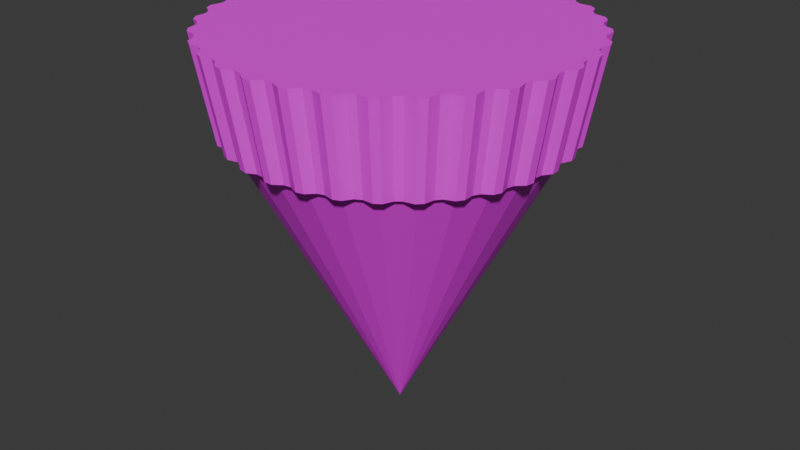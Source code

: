 # Source: level.blend  (saved by Blender 4.0.36; exported with 4.5.12 LTS)
import bpy
from mathutils import Matrix  # noqa: F401  (used for matrix-valued properties, if any)

bpy.ops.wm.read_factory_settings(use_empty=True)
scene = bpy.context.scene
scene.name = 'Scene'

# ---- collections
col_collection = bpy.data.collections.new('Collection'); scene.collection.children.link(col_collection)
col_collection_1 = bpy.data.collections.new('Collection')  # instanced only; not linked into the scene
col_collection_2 = bpy.data.collections.new('Collection')  # instanced only; not linked into the scene
col_collection_3 = bpy.data.collections.new('Collection')  # instanced only; not linked into the scene
col_flatbridge = bpy.data.collections.new('FlatBridge')  # instanced only; not linked into the scene
col_infinitybridge = bpy.data.collections.new('InfinityBridge')  # instanced only; not linked into the scene

# ---- images (referenced by path relative to the original .blend; pixels are not part of the script)
import os
ASSET_DIR = os.environ.get("B2B_ASSET_DIR", "")  # directory of the original .blend (textures are referenced by path, not embedded)
HERE = os.path.dirname(os.path.abspath(__file__))  # packed textures are extracted next to this script under _unpacked/

def load_image(name, relpath, width, height, colorspace="sRGB"):
    """Load a texture the original file referenced (path relative to the .blend, or extracted next to this script)."""
    p = next((c for c in (os.path.join(HERE, relpath), os.path.join(ASSET_DIR, relpath)) if relpath and os.path.exists(c)), "")
    if p:
        img = bpy.data.images.load(p, check_existing=True)
        img.name = name
    else:  # same state as the original file: an image datablock whose file is absent (Cycles renders it pink)
        img = bpy.data.images.new(name, width, height)
        img.source = "FILE"
        img.filepath = "//" + (relpath or name)
    img.colorspace_settings.name = colorspace
    return img
img_cogthing = load_image('cogthing', 'cogthing.png', 1024, 1024, 'sRGB')

# ---- materials (node trees are filled in below, after node groups)
mat_material = bpy.data.materials.new('Material')
mat_material.use_transparent_shadow = False

# ---- material node trees
mat_material.use_nodes = True; mat_material.node_tree.nodes.clear()
_N = mat_material.node_tree.nodes; _L = mat_material.node_tree.links
n0 = _N.new('ShaderNodeBsdfPrincipled'); n0.name = 'Principled BSDF'; n0.location = (10, 300)
n0.inputs[3].default_value = 1.45
n1 = _N.new('ShaderNodeOutputMaterial'); n1.name = 'Material Output'; n1.location = (300, 300)
n2 = _N.new('ShaderNodeTexImage'); n2.name = 'Image Texture'; n2.location = (-280, 260)
n2.image = img_cogthing
_L.new(n0.outputs[0], n1.inputs[0])
_L.new(n2.outputs[0], n0.inputs[0])
n1.is_active_output = True

# ---- world
world_world = bpy.data.worlds.new('World'); scene.world = world_world
world_world.use_nodes = True; world_world.node_tree.nodes.clear()
_N = world_world.node_tree.nodes; _L = world_world.node_tree.links
n0 = _N.new('ShaderNodeOutputWorld'); n0.name = 'World Output'; n0.location = (300, 300)
n1 = _N.new('ShaderNodeBackground'); n1.name = 'Background'; n1.location = (10, 300)
n1.inputs[0].default_value = (0.05088, 0.05088, 0.05088, 1.0)
_L.new(n1.outputs[0], n0.inputs[0])
n0.is_active_output = True
world_world.color = (0.05088, 0.05088, 0.05088)
world_world.use_sun_shadow = False
world_world.sun_shadow_jitter_overblur = 0.0

# ---- meshes
me_cone = bpy.data.meshes.new('Cone')
me_cone.from_pydata([(-8.5e-08, 1.0, -0.9028), (0.1951, 0.9808, -0.9028), (0.3827, 0.9239, -0.9028), (0.5556, 0.8315, -0.9028), (0.7071, 0.7071, -0.9028), (0.8315, 0.5556, -0.9028), (0.9239, 0.3827, -0.9028), (0.9808, 0.1951, -0.9028), (1.0, 0.0, -0.9028), (0.9808, -0.1951, -0.9028), (0.9239, -0.3827, -0.9028), (0.8315, -0.5556, -0.9028), (0.7071, -0.7071, -0.9028), (0.5556, -0.8315, -0.9028), (0.3827, -0.9239, -0.9028), (0.1951, -0.9808, -0.9028), (-8.5e-08, -1.0, -0.9028), (-0.1951, -0.9808, -0.9028), (-0.3827, -0.9239, -0.9028), (-0.5556, -0.8315, -0.9028), (-0.7071, -0.7071, -0.9028), (-0.8315, -0.5556, -0.9028), (-0.9239, -0.3827, -0.9028), (-0.9808, -0.1951, -0.9028), (-1.0, 0.0, -0.9028), (-0.9808, 0.1951, -0.9028), (-0.9239, 0.3827, -0.9028), (-0.8315, 0.5556, -0.9028), (-0.7071, 0.7071, -0.9028), (-0.5556, 0.8315, -0.9028), (-0.3827, 0.9239, -0.9028), (-0.1951, 0.9808, -0.9028), (0.0, 0.0, 1.0), (0.07815, 1.02, -0.9028), (-0.07815, 1.02, -0.9028), (-8.5e-08, 1.055, -0.9028), (0.02471, 1.057, -0.9028), (-0.02471, 1.057, -0.9028), (0.2756, 0.985, -0.9028), (0.1223, 1.015, -0.9028), (0.2057, 1.034, -0.9028), (0.2304, 1.032, -0.9028), (0.182, 1.042, -0.9028), (0.4625, 0.9123, -0.9028), (0.3181, 0.9721, -0.9028), (0.4036, 0.9743, -0.9028), (0.4273, 0.9671, -0.9028), (0.3817, 0.986, -0.9028), (0.6316, 0.8045, -0.9028), (0.5016, 0.8914, -0.9028), (0.5859, 0.8768, -0.9028), (0.6078, 0.8651, -0.9028), (0.5667, 0.8926, -0.9028), (0.7764, 0.6659, -0.9028), (0.6659, 0.7764, -0.9028), (0.7457, 0.7457, -0.9028), (0.7649, 0.7299, -0.9028), (0.7299, 0.7649, -0.9028), (0.8914, 0.5016, -0.9028), (0.8045, 0.6316, -0.9028), (0.8768, 0.5859, -0.9028), (0.8926, 0.5667, -0.9028), (0.8651, 0.6078, -0.9028), (0.9721, 0.3181, -0.9028), (0.9123, 0.4625, -0.9028), (0.9743, 0.4036, -0.9028), (0.986, 0.3817, -0.9028), (0.9671, 0.4273, -0.9028), (1.015, 0.1223, -0.9028), (0.985, 0.2756, -0.9028), (1.034, 0.2057, -0.9028), (1.042, 0.182, -0.9028), (1.032, 0.2304, -0.9028), (1.02, -0.07815, -0.9028), (1.02, 0.07815, -0.9028), (1.055, 0.0, -0.9028), (1.057, -0.02471, -0.9028), (1.057, 0.02471, -0.9028), (0.985, -0.2756, -0.9028), (1.015, -0.1223, -0.9028), (1.034, -0.2057, -0.9028), (1.032, -0.2304, -0.9028), (1.042, -0.182, -0.9028), (0.9123, -0.4625, -0.9028), (0.9721, -0.3181, -0.9028), (0.9743, -0.4036, -0.9028), (0.9671, -0.4273, -0.9028), (0.986, -0.3817, -0.9028), (0.8045, -0.6316, -0.9028), (0.8914, -0.5016, -0.9028), (0.8768, -0.5859, -0.9028), (0.8651, -0.6078, -0.9028), (0.8926, -0.5667, -0.9028), (0.6659, -0.7764, -0.9028), (0.7764, -0.6659, -0.9028), (0.7457, -0.7457, -0.9028), (0.7299, -0.7649, -0.9028), (0.7649, -0.7299, -0.9028), (0.5016, -0.8914, -0.9028), (0.6316, -0.8045, -0.9028), (0.5859, -0.8768, -0.9028), (0.5667, -0.8926, -0.9028), (0.6078, -0.8651, -0.9028), (0.3181, -0.9721, -0.9028), (0.4625, -0.9123, -0.9028), (0.4036, -0.9743, -0.9028), (0.3817, -0.986, -0.9028), (0.4273, -0.9671, -0.9028), (0.1223, -1.015, -0.9028), (0.2756, -0.985, -0.9028), (0.2057, -1.034, -0.9028), (0.182, -1.042, -0.9028), (0.2304, -1.032, -0.9028), (-0.07815, -1.02, -0.9028), (0.07815, -1.02, -0.9028), (-8.5e-08, -1.055, -0.9028), (-0.02471, -1.057, -0.9028), (0.02471, -1.057, -0.9028), (-0.2756, -0.985, -0.9028), (-0.1223, -1.015, -0.9028), (-0.2057, -1.034, -0.9028), (-0.2304, -1.032, -0.9028), (-0.182, -1.042, -0.9028), (-0.4625, -0.9123, -0.9028), (-0.3181, -0.9721, -0.9028), (-0.4036, -0.9743, -0.9028), (-0.4273, -0.9671, -0.9028), (-0.3817, -0.986, -0.9028), (-0.6316, -0.8045, -0.9028), (-0.5016, -0.8914, -0.9028), (-0.5859, -0.8768, -0.9028), (-0.6078, -0.8651, -0.9028), (-0.5667, -0.8926, -0.9028), (-0.7764, -0.6659, -0.9028), (-0.6659, -0.7764, -0.9028), (-0.7457, -0.7457, -0.9028), (-0.7649, -0.7299, -0.9028), (-0.7299, -0.7649, -0.9028), (-0.8914, -0.5016, -0.9028), (-0.8045, -0.6316, -0.9028), (-0.8768, -0.5859, -0.9028), (-0.8926, -0.5667, -0.9028), (-0.8651, -0.6078, -0.9028), (-0.9721, -0.3181, -0.9028), (-0.9123, -0.4625, -0.9028), (-0.9743, -0.4036, -0.9028), (-0.986, -0.3817, -0.9028), (-0.9671, -0.4273, -0.9028), (-1.015, -0.1223, -0.9028), (-0.985, -0.2756, -0.9028), (-1.034, -0.2057, -0.9028), (-1.042, -0.182, -0.9028), (-1.032, -0.2304, -0.9028), (-1.02, 0.07815, -0.9028), (-1.02, -0.07815, -0.9028), (-1.055, 0.0, -0.9028), (-1.057, 0.02471, -0.9028), (-1.057, -0.02471, -0.9028), (-0.985, 0.2756, -0.9028), (-1.015, 0.1223, -0.9028), (-1.034, 0.2057, -0.9028), (-1.032, 0.2304, -0.9028), (-1.042, 0.182, -0.9028), (-0.9123, 0.4625, -0.9028), (-0.9721, 0.3181, -0.9028), (-0.9743, 0.4036, -0.9028), (-0.9671, 0.4273, -0.9028), (-0.986, 0.3817, -0.9028), (-0.8045, 0.6316, -0.9028), (-0.8914, 0.5016, -0.9028), (-0.8768, 0.5859, -0.9028), (-0.8651, 0.6078, -0.9028), (-0.8926, 0.5667, -0.9028), (-0.6659, 0.7764, -0.9028), (-0.7764, 0.6659, -0.9028), (-0.7457, 0.7457, -0.9028), (-0.7299, 0.7649, -0.9028), (-0.7649, 0.7299, -0.9028), (-0.5016, 0.8914, -0.9028), (-0.6316, 0.8045, -0.9028), (-0.5859, 0.8768, -0.9028), (-0.5667, 0.8926, -0.9028), (-0.6078, 0.8651, -0.9028), (-0.3181, 0.9721, -0.9028), (-0.4625, 0.9123, -0.9028), (-0.4036, 0.9743, -0.9028), (-0.3817, 0.986, -0.9028), (-0.4273, 0.9671, -0.9028), (-0.1223, 1.015, -0.9028), (-0.2756, 0.985, -0.9028), (-0.2057, 1.034, -0.9028), (-0.182, 1.042, -0.9028), (-0.2304, 1.032, -0.9028), (-0.08597, 1.122, -1.497), (0.08597, 1.122, -1.497), (-0.02718, 1.163, -1.497), (0.02718, 1.163, -1.497), (0.1345, 1.117, -1.497), (0.3032, 1.083, -1.497), (0.2002, 1.146, -1.497), (0.2535, 1.135, -1.497), (0.3499, 1.069, -1.497), (0.5087, 1.004, -1.497), (0.4198, 1.085, -1.497), (0.4701, 1.064, -1.497), (0.5518, 0.9805, -1.497), (0.6947, 0.885, -1.497), (0.6234, 0.9818, -1.497), (0.6686, 0.9516, -1.497), (0.7325, 0.854, -1.497), (0.854, 0.7325, -1.497), (0.8029, 0.8414, -1.497), (0.8414, 0.8029, -1.497), (0.885, 0.6947, -1.497), (0.9805, 0.5518, -1.497), (0.9516, 0.6686, -1.497), (0.9818, 0.6234, -1.497), (1.004, 0.5087, -1.497), (1.069, 0.3499, -1.497), (1.064, 0.4701, -1.497), (1.085, 0.4198, -1.497), (1.083, 0.3032, -1.497), (1.117, 0.1345, -1.497), (1.135, 0.2535, -1.497), (1.146, 0.2002, -1.497), (1.122, 0.08597, -1.497), (1.122, -0.08597, -1.497), (1.163, 0.02718, -1.497), (1.163, -0.02718, -1.497), (1.117, -0.1345, -1.497), (1.083, -0.3032, -1.497), (1.146, -0.2002, -1.497), (1.135, -0.2535, -1.497), (1.069, -0.3499, -1.497), (1.004, -0.5087, -1.497), (1.085, -0.4198, -1.497), (1.064, -0.4701, -1.497), (0.9805, -0.5518, -1.497), (0.885, -0.6947, -1.497), (0.9818, -0.6234, -1.497), (0.9516, -0.6686, -1.497), (0.854, -0.7325, -1.497), (0.7325, -0.854, -1.497), (0.8414, -0.8029, -1.497), (0.8029, -0.8414, -1.497), (0.6947, -0.885, -1.497), (0.5518, -0.9805, -1.497), (0.6686, -0.9516, -1.497), (0.6234, -0.9818, -1.497), (0.5087, -1.004, -1.497), (0.3499, -1.069, -1.497), (0.4701, -1.064, -1.497), (0.4198, -1.085, -1.497), (0.3032, -1.083, -1.497), (0.1345, -1.117, -1.497), (0.2535, -1.135, -1.497), (0.2002, -1.146, -1.497), (0.08597, -1.122, -1.497), (-0.08597, -1.122, -1.497), (0.02718, -1.163, -1.497), (-0.02718, -1.163, -1.497), (-0.1345, -1.117, -1.497), (-0.3032, -1.083, -1.497), (-0.2002, -1.146, -1.497), (-0.2535, -1.135, -1.497), (-0.3499, -1.069, -1.497), (-0.5087, -1.004, -1.497), (-0.4198, -1.085, -1.497), (-0.4701, -1.064, -1.497), (-0.5518, -0.9805, -1.497), (-0.6947, -0.885, -1.497), (-0.6234, -0.9818, -1.497), (-0.6686, -0.9516, -1.497), (-0.7325, -0.854, -1.497), (-0.854, -0.7325, -1.497), (-0.8029, -0.8414, -1.497), (-0.8414, -0.8029, -1.497), (-0.885, -0.6947, -1.497), (-0.9805, -0.5518, -1.497), (-0.9516, -0.6686, -1.497), (-0.9818, -0.6234, -1.497), (-1.004, -0.5087, -1.497), (-1.069, -0.3499, -1.497), (-1.064, -0.4701, -1.497), (-1.085, -0.4198, -1.497), (-1.083, -0.3032, -1.497), (-1.117, -0.1345, -1.497), (-1.135, -0.2535, -1.497), (-1.146, -0.2002, -1.497), (-1.122, -0.08597, -1.497), (-1.122, 0.08597, -1.497), (-1.163, -0.02718, -1.497), (-1.163, 0.02718, -1.497), (-1.117, 0.1345, -1.497), (-1.083, 0.3032, -1.497), (-1.146, 0.2002, -1.497), (-1.135, 0.2535, -1.497), (-1.069, 0.3499, -1.497), (-1.004, 0.5087, -1.497), (-1.085, 0.4198, -1.497), (-1.064, 0.4701, -1.497), (-0.9805, 0.5518, -1.497), (-0.885, 0.6947, -1.497), (-0.9818, 0.6234, -1.497), (-0.9516, 0.6686, -1.497), (-0.854, 0.7325, -1.497), (-0.7325, 0.854, -1.497), (-0.8414, 0.8029, -1.497), (-0.8029, 0.8414, -1.497), (-0.6947, 0.885, -1.497), (-0.5518, 0.9805, -1.497), (-0.6686, 0.9516, -1.497), (-0.6234, 0.9818, -1.497), (-0.5087, 1.004, -1.497), (-0.3499, 1.069, -1.497), (-0.4701, 1.064, -1.497), (-0.4198, 1.085, -1.497), (-0.3032, 1.083, -1.497), (-0.1345, 1.117, -1.497), (-0.2535, 1.135, -1.497), (-0.2002, 1.146, -1.497)], [], [(0, 32, 1), (1, 32, 2), (2, 32, 3), (3, 32, 4), (4, 32, 5), (5, 32, 6), (6, 32, 7), (7, 32, 8), (8, 32, 9), (9, 32, 10), (10, 32, 11), (11, 32, 12), (12, 32, 13), (13, 32, 14), (14, 32, 15), (15, 32, 16), (16, 32, 17), (17, 32, 18), (18, 32, 19), (19, 32, 20), (20, 32, 21), (21, 32, 22), (22, 32, 23), (23, 32, 24), (24, 32, 25), (25, 32, 26), (26, 32, 27), (27, 32, 28), (28, 32, 29), (29, 32, 30), (30, 32, 31), (31, 32, 0), (63, 69, 221, 218), (128, 134, 273, 270), (58, 64, 217, 214), (123, 129, 269, 266), (188, 34, 193, 318), (53, 59, 213, 210), (118, 124, 265, 262), (183, 189, 317, 314), (48, 54, 209, 206), (113, 119, 261, 258), (178, 184, 313, 310), (43, 49, 205, 202), (108, 114, 257, 254), (173, 179, 309, 306), (38, 44, 201, 198), (103, 109, 253, 250), (168, 174, 305, 302), (28, 29, 180, 179, 173, 175), (8, 9, 80, 79, 73, 75), (15, 16, 115, 114, 108, 110), (22, 23, 150, 149, 143, 145), (2, 3, 50, 49, 43, 45), (29, 30, 185, 184, 178, 180), (9, 10, 85, 84, 78, 80), (16, 17, 120, 119, 113, 115), (23, 24, 155, 154, 148, 150), (3, 4, 55, 54, 48, 50), (30, 31, 190, 189, 183, 185), (10, 11, 90, 89, 83, 85), (17, 18, 125, 124, 118, 120), (24, 25, 160, 159, 153, 155), (4, 5, 60, 59, 53, 55), (193, 195, 196, 194, 197, 199, 200, 198, 201, 203, 204, 202, 205, 207, 208, 206, 209, 211, 212, 210, 213, 215, 216, 214, 217, 219, 220, 218, 221, 223, 224, 222, 225, 227, 228, 226, 229, 231, 232, 230, 233, 235, 236, 234, 237, 239, 240, 238, 241, 243, 244, 242, 245, 247, 248, 246, 249, 251, 252, 250, 253, 255, 256, 254, 257, 259, 260, 258, 261, 263, 264, 262, 265, 267, 268, 266, 269, 271, 272, 270, 273, 275, 276, 274, 277, 279, 280, 278, 281, 283, 284, 282, 285, 287, 288, 286, 289, 291, 292, 290, 293, 295, 296, 294, 297, 299, 300, 298, 301, 303, 304, 302, 305, 307, 308, 306, 309, 311, 312, 310, 313, 315, 316, 314, 317, 319, 320, 318), (11, 12, 95, 94, 88, 90), (18, 19, 130, 129, 123, 125), (25, 26, 165, 164, 158, 160), (5, 6, 65, 64, 58, 60), (1, 2, 45, 44, 38, 40), (12, 13, 100, 99, 93, 95), (19, 20, 135, 134, 128, 130), (26, 27, 170, 169, 163, 165), (6, 7, 70, 69, 63, 65), (13, 14, 105, 104, 98, 100), (20, 21, 140, 139, 133, 135), (27, 28, 175, 174, 168, 170), (7, 8, 75, 74, 68, 70), (31, 0, 35, 34, 188, 190), (14, 15, 110, 109, 103, 105), (21, 22, 145, 144, 138, 140), (133, 139, 277, 274), (68, 74, 225, 222), (138, 144, 281, 278), (73, 79, 229, 226), (143, 149, 285, 282), (78, 84, 233, 230), (148, 154, 289, 286), (83, 89, 237, 234), (153, 159, 293, 290), (88, 94, 241, 238), (158, 164, 297, 294), (93, 99, 245, 242), (33, 39, 197, 194), (163, 169, 301, 298), (98, 104, 249, 246), (33, 36, 35), (36, 37, 35), (37, 34, 35), (38, 41, 40), (41, 42, 40), (42, 39, 40), (43, 46, 45), (46, 47, 45), (47, 44, 45), (48, 51, 50), (51, 52, 50), (52, 49, 50), (53, 56, 55), (56, 57, 55), (57, 54, 55), (58, 61, 60), (61, 62, 60), (62, 59, 60), (63, 66, 65), (66, 67, 65), (67, 64, 65), (68, 71, 70), (71, 72, 70), (72, 69, 70), (73, 76, 75), (76, 77, 75), (77, 74, 75), (78, 81, 80), (81, 82, 80), (82, 79, 80), (83, 86, 85), (86, 87, 85), (87, 84, 85), (88, 91, 90), (91, 92, 90), (92, 89, 90), (93, 96, 95), (96, 97, 95), (97, 94, 95), (98, 101, 100), (101, 102, 100), (102, 99, 100), (103, 106, 105), (106, 107, 105), (107, 104, 105), (108, 111, 110), (111, 112, 110), (112, 109, 110), (113, 116, 115), (116, 117, 115), (117, 114, 115), (118, 121, 120), (121, 122, 120), (122, 119, 120), (123, 126, 125), (126, 127, 125), (127, 124, 125), (128, 131, 130), (131, 132, 130), (132, 129, 130), (133, 136, 135), (136, 137, 135), (137, 134, 135), (138, 141, 140), (141, 142, 140), (142, 139, 140), (143, 146, 145), (146, 147, 145), (147, 144, 145), (148, 151, 150), (151, 152, 150), (152, 149, 150), (153, 156, 155), (156, 157, 155), (157, 154, 155), (158, 161, 160), (161, 162, 160), (162, 159, 160), (163, 166, 165), (166, 167, 165), (167, 164, 165), (168, 171, 170), (171, 172, 170), (172, 169, 170), (173, 176, 175), (176, 177, 175), (177, 174, 175), (178, 181, 180), (181, 182, 180), (182, 179, 180), (183, 186, 185), (186, 187, 185), (187, 184, 185), (188, 191, 190), (191, 192, 190), (192, 189, 190), (173, 306, 308, 176), (176, 308, 307, 177), (177, 307, 305, 174), (301, 169, 172, 303), (303, 172, 171, 304), (304, 171, 168, 302), (73, 226, 228, 76), (76, 228, 227, 77), (77, 227, 225, 74), (221, 69, 72, 223), (223, 72, 71, 224), (224, 71, 68, 222), (108, 254, 256, 111), (111, 256, 255, 112), (112, 255, 253, 109), (249, 104, 107, 251), (251, 107, 106, 252), (252, 106, 103, 250), (143, 282, 284, 146), (146, 284, 283, 147), (147, 283, 281, 144), (277, 139, 142, 279), (279, 142, 141, 280), (280, 141, 138, 278), (43, 202, 204, 46), (46, 204, 203, 47), (47, 203, 201, 44), (197, 39, 42, 199), (199, 42, 41, 200), (200, 41, 38, 198), (178, 310, 312, 181), (181, 312, 311, 182), (182, 311, 309, 179), (78, 230, 232, 81), (81, 232, 231, 82), (82, 231, 229, 79), (113, 258, 260, 116), (116, 260, 259, 117), (117, 259, 257, 114), (148, 286, 288, 151), (151, 288, 287, 152), (152, 287, 285, 149), (48, 206, 208, 51), (51, 208, 207, 52), (52, 207, 205, 49), (183, 314, 316, 186), (186, 316, 315, 187), (187, 315, 313, 184), (83, 234, 236, 86), (86, 236, 235, 87), (87, 235, 233, 84), (118, 262, 264, 121), (121, 264, 263, 122), (122, 263, 261, 119), (153, 290, 292, 156), (156, 292, 291, 157), (157, 291, 289, 154), (53, 210, 212, 56), (56, 212, 211, 57), (57, 211, 209, 54), (188, 318, 320, 191), (191, 320, 319, 192), (192, 319, 317, 189), (88, 238, 240, 91), (91, 240, 239, 92), (92, 239, 237, 89), (123, 266, 268, 126), (126, 268, 267, 127), (127, 267, 265, 124), (158, 294, 296, 161), (161, 296, 295, 162), (162, 295, 293, 159), (58, 214, 216, 61), (61, 216, 215, 62), (62, 215, 213, 59), (33, 194, 196, 36), (36, 196, 195, 37), (37, 195, 193, 34), (93, 242, 244, 96), (96, 244, 243, 97), (97, 243, 241, 94), (128, 270, 272, 131), (131, 272, 271, 132), (132, 271, 269, 129), (163, 298, 300, 166), (166, 300, 299, 167), (167, 299, 297, 164), (63, 218, 220, 66), (66, 220, 219, 67), (67, 219, 217, 64), (98, 246, 248, 101), (101, 248, 247, 102), (102, 247, 245, 99), (133, 274, 276, 136), (136, 276, 275, 137), (137, 275, 273, 134), (0, 1, 40, 39, 33, 35)])
_uv = me_cone.uv_layers.new(name='UVMap')
_uv.uv.foreach_set('vector', [0.2722, 0.6719, 0.0001549, 0.3911, 0.2967, 0.6459, 0.2967, 0.6459, 0.0001549, 0.3911, 0.3187, 0.6179, 0.3187, 0.6179, 0.0001549, 0.3911, 0.338, 0.5879, 0.338, 0.5879, 0.0001549, 0.3911, 0.3545, 0.5563, 0.3545, 0.5563, 0.0001549, 0.3911, 0.3681, 0.5233, 0.3681, 0.5233, 0.0001549, 0.3911, 0.3786, 0.4893, 0.3786, 0.4893, 0.0001549, 0.3911, 0.386, 0.4544, 0.386, 0.4544, 0.0001549, 0.3911, 0.3901, 0.419, 0.3901, 0.419, 0.0001549, 0.3911, 0.391, 0.3833, 0.391, 0.3833, 0.0001549, 0.3911, 0.3887, 0.3478, 0.3887, 0.3478, 0.0001549, 0.3911, 0.3831, 0.3125, 0.3831, 0.3125, 0.0001549, 0.3911, 0.3744, 0.278, 0.3744, 0.278, 0.0001549, 0.3911, 0.3625, 0.2444, 0.3625, 0.2444, 0.0001549, 0.3911, 0.3477, 0.212, 0.3477, 0.212, 0.0001549, 0.3911, 0.3299, 0.181, 0.3299, 0.181, 0.0001549, 0.3911, 0.3094, 0.1519, 0.3094, 0.1519, 0.0001549, 0.3911, 0.2863, 0.1247, 0.2863, 0.1247, 0.0001549, 0.3911, 0.2608, 0.09974, 0.2608, 0.09974, 0.0001549, 0.3911, 0.2332, 0.0772, 0.2332, 0.0772, 0.0001549, 0.3911, 0.2036, 0.05728, 0.2036, 0.05728, 0.0001549, 0.3911, 0.1724, 0.04013, 0.1724, 0.04013, 0.0001549, 0.3911, 0.1397, 0.0259, 0.1397, 0.0259, 0.0001549, 0.3911, 0.1058, 0.01471, 0.1058, 0.01471, 0.0001549, 0.3911, 0.07109, 0.006645, 0.07109, 0.006645, 0.0001549, 0.3911, 0.03577, 0.001781, 0.03577, 0.001781, 0.0001549, 0.3911, 0.0001549, 0.0001549, 0.08635, 0.7725, 0.0001549, 0.3911, 0.1207, 0.763, 0.1207, 0.763, 0.0001549, 0.3911, 0.1541, 0.7505, 0.1541, 0.7505, 0.0001549, 0.3911, 0.1862, 0.735, 0.1862, 0.735, 0.0001549, 0.3911, 0.2168, 0.7166, 0.2168, 0.7166, 0.0001549, 0.3911, 0.2455, 0.6955, 0.2455, 0.6955, 0.0001549, 0.3911, 0.2722, 0.6719, 0.1447, 0.7997, 0.3132, 0.7997, 0.3132, 0.9682, 0.1447, 0.9682, 0.1447, 0.7997, 0.3132, 0.7997, 0.3132, 0.9682, 0.1447, 0.9682, 0.1447, 0.7997, 0.3132, 0.7997, 0.3132, 0.9682, 0.1447, 0.9682, 0.1447, 0.7997, 0.3132, 0.7997, 0.3132, 0.9682, 0.1447, 0.9682, 0.1447, 0.7997, 0.3132, 0.7997, 0.3132, 0.9682, 0.1447, 0.9682, 0.1447, 0.7997, 0.3132, 0.7997, 0.3132, 0.9682, 0.1447, 0.9682, 0.1447, 0.7997, 0.3132, 0.7997, 0.3132, 0.9682, 0.1447, 0.9682, 0.1447, 0.7997, 0.3132, 0.7997, 0.3132, 0.9682, 0.1447, 0.9682, 0.1447, 0.7997, 0.3132, 0.7997, 0.3132, 0.9682, 0.1447, 0.9682, 0.1447, 0.7997, 0.3132, 0.7997, 0.3132, 0.9682, 0.1447, 0.9682, 0.1447, 0.7997, 0.3132, 0.7997, 0.3132, 0.9682, 0.1447, 0.9682, 0.1447, 0.7997, 0.3132, 0.7997, 0.3132, 0.9682, 0.1447, 0.9682, 0.1447, 0.7997, 0.3132, 0.7997, 0.3132, 0.9682, 0.1447, 0.9682, 0.1447, 0.7997, 0.3132, 0.7997, 0.3132, 0.9682, 0.1447, 0.9682, 0.1447, 0.7997, 0.3132, 0.7997, 0.3132, 0.9682, 0.1447, 0.9682, 0.1447, 0.7997, 0.3132, 0.7997, 0.3132, 0.9682, 0.1447, 0.9682, 0.1447, 0.7997, 0.3132, 0.7997, 0.3132, 0.9682, 0.1447, 0.9682, 0.829, 0.3688, 0.8418, 0.3382, 0.8498, 0.3407, 0.8411, 0.3517, 0.8382, 0.3588, 0.8364, 0.3728, 0.6308, 0.1271, 0.6002, 0.1398, 0.5963, 0.1324, 0.6102, 0.1307, 0.6172, 0.1277, 0.6284, 0.119, 0.5115, 0.3055, 0.518, 0.338, 0.5099, 0.3404, 0.5109, 0.3263, 0.5095, 0.3188, 0.5032, 0.3063, 0.6632, 0.4573, 0.6963, 0.4574, 0.6971, 0.4656, 0.6836, 0.4619, 0.676, 0.462, 0.6624, 0.4656, 0.8109, 0.1818, 0.7875, 0.1583, 0.7928, 0.1519, 0.7998, 0.1641, 0.8052, 0.1696, 0.8174, 0.1766, 0.8418, 0.3382, 0.8484, 0.3057, 0.8567, 0.3065, 0.8504, 0.3191, 0.8489, 0.3266, 0.8498, 0.3407, 0.6002, 0.1398, 0.5727, 0.1581, 0.5674, 0.1517, 0.5807, 0.1472, 0.5871, 0.143, 0.5963, 0.1324, 0.518, 0.338, 0.5306, 0.3686, 0.5233, 0.3725, 0.5215, 0.3586, 0.5185, 0.3516, 0.5099, 0.3404, 0.6963, 0.4574, 0.7288, 0.4509, 0.7313, 0.459, 0.7172, 0.458, 0.7096, 0.4594, 0.6971, 0.4656, 0.7875, 0.1583, 0.7598, 0.1399, 0.7638, 0.1325, 0.7731, 0.1431, 0.7794, 0.1474, 0.7928, 0.1519, 0.8484, 0.3057, 0.8484, 0.2726, 0.8567, 0.2717, 0.853, 0.2852, 0.8531, 0.2929, 0.8567, 0.3065, 0.5727, 0.1581, 0.5492, 0.1816, 0.5428, 0.1762, 0.5549, 0.1692, 0.5604, 0.1639, 0.5674, 0.1517, 0.5306, 0.3686, 0.549, 0.3961, 0.5426, 0.4014, 0.538, 0.3881, 0.5338, 0.3817, 0.5233, 0.3725, 0.7288, 0.4509, 0.7595, 0.4383, 0.7634, 0.4456, 0.7495, 0.4474, 0.7424, 0.4504, 0.7313, 0.459, 0.7598, 0.1399, 0.7291, 0.1272, 0.7315, 0.1191, 0.7426, 0.1278, 0.7498, 0.1306, 0.7638, 0.1325, 0.7501, 0.6474, 0.7626, 0.6509, 0.7689, 0.6586, 0.7699, 0.6716, 0.7749, 0.6789, 0.7865, 0.6849, 0.7911, 0.6936, 0.7896, 0.7065, 0.793, 0.7147, 0.8032, 0.7228, 0.8061, 0.7323, 0.8021, 0.7446, 0.8038, 0.7533, 0.8123, 0.7633, 0.8132, 0.7731, 0.8069, 0.7845, 0.8069, 0.7933, 0.8132, 0.8047, 0.8123, 0.8146, 0.8038, 0.8245, 0.8021, 0.8332, 0.8061, 0.8456, 0.8032, 0.855, 0.793, 0.8631, 0.7896, 0.8713, 0.7911, 0.8842, 0.7865, 0.893, 0.7749, 0.8989, 0.7699, 0.9063, 0.7689, 0.9192, 0.7626, 0.9269, 0.7501, 0.9304, 0.7438, 0.9367, 0.7403, 0.9492, 0.7326, 0.9555, 0.7196, 0.9566, 0.7123, 0.9615, 0.7063, 0.9731, 0.6976, 0.9777, 0.6847, 0.9762, 0.6765, 0.9796, 0.6684, 0.9898, 0.6589, 0.9927, 0.6466, 0.9887, 0.6379, 0.9904, 0.6279, 0.9989, 0.6181, 0.9998, 0.6067, 0.9935, 0.5979, 0.9935, 0.5865, 0.9998, 0.5766, 0.9989, 0.5667, 0.9904, 0.558, 0.9887, 0.5456, 0.9927, 0.5362, 0.9898, 0.5281, 0.9796, 0.5199, 0.9762, 0.507, 0.9777, 0.4982, 0.9731, 0.4923, 0.9615, 0.4849, 0.9565, 0.472, 0.9555, 0.4643, 0.9492, 0.4608, 0.9367, 0.4545, 0.9304, 0.442, 0.9269, 0.4357, 0.9192, 0.4346, 0.9063, 0.4297, 0.8989, 0.4181, 0.893, 0.4135, 0.8842, 0.415, 0.8713, 0.4116, 0.8631, 0.4014, 0.855, 0.3985, 0.8456, 0.4025, 0.8332, 0.4008, 0.8245, 0.3923, 0.8146, 0.3914, 0.8047, 0.3977, 0.7933, 0.3977, 0.7845, 0.3914, 0.7731, 0.3923, 0.7633, 0.4008, 0.7533, 0.4025, 0.7446, 0.3985, 0.7323, 0.4014, 0.7228, 0.4116, 0.7147, 0.415, 0.7065, 0.4135, 0.6936, 0.4181, 0.6849, 0.4297, 0.6789, 0.4346, 0.6716, 0.4357, 0.6586, 0.442, 0.6509, 0.4545, 0.6474, 0.4608, 0.6411, 0.4643, 0.6286, 0.472, 0.6223, 0.4849, 0.6213, 0.4923, 0.6163, 0.4982, 0.6047, 0.507, 0.6001, 0.5199, 0.6016, 0.5281, 0.5982, 0.5362, 0.588, 0.5456, 0.5851, 0.558, 0.5891, 0.5667, 0.5874, 0.5766, 0.5789, 0.5865, 0.578, 0.5979, 0.5843, 0.6067, 0.5843, 0.6181, 0.578, 0.6279, 0.5789, 0.6379, 0.5874, 0.6466, 0.5891, 0.6589, 0.5851, 0.6684, 0.588, 0.6765, 0.5982, 0.6847, 0.6016, 0.6976, 0.6001, 0.7063, 0.6047, 0.7123, 0.6163, 0.7196, 0.6213, 0.7326, 0.6223, 0.7403, 0.6286, 0.7438, 0.6411, 0.5492, 0.1816, 0.5308, 0.2092, 0.5233, 0.2052, 0.534, 0.1959, 0.5383, 0.1896, 0.5428, 0.1762, 0.549, 0.3961, 0.5724, 0.4196, 0.5671, 0.426, 0.5601, 0.4139, 0.5547, 0.4084, 0.5426, 0.4014, 0.7595, 0.4383, 0.787, 0.4199, 0.7923, 0.4264, 0.779, 0.4309, 0.7726, 0.4351, 0.7634, 0.4456, 0.7291, 0.1272, 0.6966, 0.1207, 0.6974, 0.1123, 0.7099, 0.1186, 0.7175, 0.1201, 0.7315, 0.1191, 0.8293, 0.2094, 0.8109, 0.1818, 0.8174, 0.1766, 0.8219, 0.1899, 0.8261, 0.1963, 0.8366, 0.2055, 0.5308, 0.2092, 0.5181, 0.2399, 0.51, 0.2374, 0.5187, 0.2264, 0.5215, 0.2192, 0.5233, 0.2052, 0.5724, 0.4196, 0.6, 0.438, 0.596, 0.4455, 0.5868, 0.4348, 0.5804, 0.4305, 0.5671, 0.426, 0.787, 0.4199, 0.8105, 0.3965, 0.817, 0.4018, 0.8048, 0.4088, 0.7993, 0.4142, 0.7923, 0.4264, 0.6966, 0.1207, 0.6634, 0.1206, 0.6626, 0.1124, 0.6761, 0.116, 0.6838, 0.1159, 0.6974, 0.1123, 0.5181, 0.2399, 0.5115, 0.2724, 0.5032, 0.2715, 0.5095, 0.259, 0.511, 0.2515, 0.51, 0.2374, 0.6, 0.438, 0.6307, 0.4508, 0.6283, 0.4588, 0.6172, 0.4502, 0.61, 0.4473, 0.596, 0.4455, 0.8105, 0.3965, 0.829, 0.3688, 0.8364, 0.3728, 0.8257, 0.3821, 0.8214, 0.3885, 0.817, 0.4018, 0.6634, 0.1206, 0.6308, 0.1271, 0.6284, 0.119, 0.6425, 0.12, 0.65, 0.1186, 0.6626, 0.1124, 0.8484, 0.2726, 0.8419, 0.24, 0.85, 0.2376, 0.849, 0.2517, 0.8504, 0.2592, 0.8567, 0.2717, 0.5115, 0.2724, 0.5115, 0.3055, 0.5032, 0.3063, 0.5069, 0.2928, 0.5068, 0.2851, 0.5032, 0.2715, 0.6307, 0.4508, 0.6632, 0.4573, 0.6624, 0.4656, 0.6498, 0.4593, 0.6423, 0.4579, 0.6283, 0.4588, 0.1447, 0.7997, 0.3132, 0.7997, 0.3132, 0.9682, 0.1447, 0.9682, 0.1447, 0.7997, 0.3132, 0.7997, 0.3132, 0.9682, 0.1447, 0.9682, 0.1447, 0.7997, 0.3132, 0.7997, 0.3132, 0.9682, 0.1447, 0.9682, 0.1447, 0.7997, 0.3132, 0.7997, 0.3132, 0.9682, 0.1447, 0.9682, 0.1447, 0.7997, 0.3132, 0.7997, 0.3132, 0.9682, 0.1447, 0.9682, 0.1447, 0.7997, 0.3132, 0.7997, 0.3132, 0.9682, 0.1447, 0.9682, 0.1447, 0.7997, 0.3132, 0.7997, 0.3132, 0.9682, 0.1447, 0.9682, 0.1447, 0.7997, 0.3132, 0.7997, 0.3132, 0.9682, 0.1447, 0.9682, 0.1447, 0.7997, 0.3132, 0.7997, 0.3132, 0.9682, 0.1447, 0.9682, 0.1447, 0.7997, 0.3132, 0.7997, 0.3132, 0.9682, 0.1447, 0.9682, 0.1447, 0.7997, 0.3132, 0.7997, 0.3132, 0.9682, 0.1447, 0.9682, 0.1447, 0.7997, 0.3132, 0.7997, 0.3132, 0.9682, 0.1447, 0.9682, 0.1447, 0.7997, 0.3132, 0.7997, 0.3132, 0.9682, 0.1447, 0.9682, 0.1447, 0.7997, 0.3132, 0.7997, 0.3132, 0.9682, 0.1447, 0.9682, 0.1447, 0.7997, 0.3132, 0.7997, 0.3132, 0.9682, 0.1447, 0.9682, 0.8414, 0.2264, 0.8492, 0.2337, 0.85, 0.2376, 0.8492, 0.2337, 0.8515, 0.2412, 0.85, 0.2376, 0.8515, 0.2412, 0.849, 0.2517, 0.85, 0.2376, 0.8261, 0.1963, 0.8351, 0.2018, 0.8366, 0.2055, 0.8351, 0.2018, 0.8388, 0.2087, 0.8366, 0.2055, 0.8388, 0.2087, 0.8384, 0.2194, 0.8366, 0.2055, 0.8052, 0.1696, 0.8152, 0.1733, 0.8174, 0.1766, 0.8152, 0.1733, 0.8202, 0.1793, 0.8174, 0.1766, 0.8202, 0.1793, 0.8219, 0.1899, 0.8174, 0.1766, 0.7794, 0.1474, 0.79, 0.1491, 0.7928, 0.1519, 0.79, 0.1491, 0.7961, 0.154, 0.7928, 0.1519, 0.7961, 0.154, 0.7998, 0.1641, 0.7928, 0.1519, 0.7498, 0.1306, 0.7605, 0.1302, 0.7638, 0.1325, 0.7605, 0.1302, 0.7675, 0.1339, 0.7638, 0.1325, 0.7675, 0.1339, 0.7731, 0.1431, 0.7638, 0.1325, 0.7175, 0.1201, 0.7279, 0.1176, 0.7315, 0.1191, 0.7279, 0.1176, 0.7354, 0.1199, 0.7315, 0.1191, 0.7354, 0.1199, 0.7426, 0.1278, 0.7315, 0.1191, 0.6838, 0.1159, 0.6935, 0.1115, 0.6974, 0.1123, 0.6935, 0.1115, 0.7013, 0.1123, 0.6974, 0.1123, 0.7013, 0.1123, 0.7099, 0.1186, 0.6974, 0.1123, 0.65, 0.1186, 0.6587, 0.1123, 0.6626, 0.1124, 0.6587, 0.1123, 0.6664, 0.1115, 0.6626, 0.1124, 0.6664, 0.1115, 0.6761, 0.116, 0.6626, 0.1124, 0.6172, 0.1277, 0.6245, 0.1198, 0.6284, 0.119, 0.6245, 0.1198, 0.632, 0.1175, 0.6284, 0.119, 0.632, 0.1175, 0.6425, 0.12, 0.6284, 0.119, 0.5871, 0.143, 0.5927, 0.1339, 0.5963, 0.1324, 0.5927, 0.1339, 0.5996, 0.1302, 0.5963, 0.1324, 0.5996, 0.1302, 0.6102, 0.1307, 0.5963, 0.1324, 0.5604, 0.1639, 0.5641, 0.1538, 0.5674, 0.1517, 0.5641, 0.1538, 0.5701, 0.1489, 0.5674, 0.1517, 0.5701, 0.1489, 0.5807, 0.1472, 0.5674, 0.1517, 0.5383, 0.1896, 0.5399, 0.179, 0.5428, 0.1762, 0.5399, 0.179, 0.5449, 0.1729, 0.5428, 0.1762, 0.5449, 0.1729, 0.5549, 0.1692, 0.5428, 0.1762, 0.5215, 0.2192, 0.5211, 0.2085, 0.5233, 0.2052, 0.5211, 0.2085, 0.5248, 0.2016, 0.5233, 0.2052, 0.5248, 0.2016, 0.534, 0.1959, 0.5233, 0.2052, 0.511, 0.2515, 0.5085, 0.2411, 0.51, 0.2374, 0.5085, 0.2411, 0.5108, 0.2336, 0.51, 0.2374, 0.5108, 0.2336, 0.5187, 0.2264, 0.51, 0.2374, 0.5068, 0.2851, 0.5024, 0.2754, 0.5032, 0.2715, 0.5024, 0.2754, 0.5032, 0.2676, 0.5032, 0.2715, 0.5032, 0.2676, 0.5095, 0.259, 0.5032, 0.2715, 0.5095, 0.3188, 0.5032, 0.3102, 0.5032, 0.3063, 0.5032, 0.3102, 0.5024, 0.3025, 0.5032, 0.3063, 0.5024, 0.3025, 0.5069, 0.2928, 0.5032, 0.3063, 0.5185, 0.3516, 0.5107, 0.3443, 0.5099, 0.3404, 0.5107, 0.3443, 0.5084, 0.3368, 0.5099, 0.3404, 0.5084, 0.3368, 0.5109, 0.3263, 0.5099, 0.3404, 0.5338, 0.3817, 0.5248, 0.3761, 0.5233, 0.3725, 0.5248, 0.3761, 0.5211, 0.3693, 0.5233, 0.3725, 0.5211, 0.3693, 0.5215, 0.3586, 0.5233, 0.3725, 0.5547, 0.4084, 0.5447, 0.4047, 0.5426, 0.4014, 0.5447, 0.4047, 0.5397, 0.3987, 0.5426, 0.4014, 0.5397, 0.3987, 0.538, 0.3881, 0.5426, 0.4014, 0.5804, 0.4305, 0.5699, 0.4288, 0.5671, 0.426, 0.5699, 0.4288, 0.5638, 0.4239, 0.5671, 0.426, 0.5638, 0.4239, 0.5601, 0.4139, 0.5671, 0.426, 0.61, 0.4473, 0.5993, 0.4477, 0.596, 0.4455, 0.5993, 0.4477, 0.5923, 0.444, 0.596, 0.4455, 0.5923, 0.444, 0.5868, 0.4348, 0.596, 0.4455, 0.6423, 0.4579, 0.6319, 0.4604, 0.6283, 0.4588, 0.6319, 0.4604, 0.6244, 0.4581, 0.6283, 0.4588, 0.6244, 0.4581, 0.6172, 0.4502, 0.6283, 0.4588, 0.676, 0.462, 0.6662, 0.4665, 0.6624, 0.4656, 0.6662, 0.4665, 0.6585, 0.4657, 0.6624, 0.4656, 0.6585, 0.4657, 0.6498, 0.4593, 0.6624, 0.4656, 0.7096, 0.4594, 0.701, 0.4657, 0.6971, 0.4656, 0.701, 0.4657, 0.6933, 0.4664, 0.6971, 0.4656, 0.6933, 0.4664, 0.6836, 0.4619, 0.6971, 0.4656, 0.7424, 0.4504, 0.7351, 0.4582, 0.7313, 0.459, 0.7351, 0.4582, 0.7276, 0.4605, 0.7313, 0.459, 0.7276, 0.4605, 0.7172, 0.458, 0.7313, 0.459, 0.7726, 0.4351, 0.767, 0.4441, 0.7634, 0.4456, 0.767, 0.4441, 0.7602, 0.4478, 0.7634, 0.4456, 0.7602, 0.4478, 0.7495, 0.4474, 0.7634, 0.4456, 0.7993, 0.4142, 0.7956, 0.4242, 0.7923, 0.4264, 0.7956, 0.4242, 0.7896, 0.4292, 0.7923, 0.4264, 0.7896, 0.4292, 0.779, 0.4309, 0.7923, 0.4264, 0.8214, 0.3885, 0.8198, 0.399, 0.817, 0.4018, 0.8198, 0.399, 0.8148, 0.4051, 0.817, 0.4018, 0.8148, 0.4051, 0.8048, 0.4088, 0.817, 0.4018, 0.8382, 0.3588, 0.8386, 0.3696, 0.8364, 0.3728, 0.8386, 0.3696, 0.8349, 0.3765, 0.8364, 0.3728, 0.8349, 0.3765, 0.8257, 0.3821, 0.8364, 0.3728, 0.8489, 0.3266, 0.8513, 0.337, 0.8498, 0.3407, 0.8513, 0.337, 0.849, 0.3445, 0.8498, 0.3407, 0.849, 0.3445, 0.8411, 0.3517, 0.8498, 0.3407, 0.8531, 0.2929, 0.8575, 0.3026, 0.8567, 0.3065, 0.8575, 0.3026, 0.8567, 0.3104, 0.8567, 0.3065, 0.8567, 0.3104, 0.8504, 0.3191, 0.8567, 0.3065, 0.8504, 0.2592, 0.8567, 0.2678, 0.8567, 0.2717, 0.8567, 0.2678, 0.8575, 0.2756, 0.8567, 0.2717, 0.8575, 0.2756, 0.853, 0.2852, 0.8567, 0.2717, 0.8382, 0.3588, 0.9441, 0.4043, 0.9381, 0.4205, 0.8386, 0.3696, 0.8386, 0.3696, 0.9381, 0.4205, 0.9321, 0.4315, 0.8349, 0.3765, 0.8349, 0.3765, 0.9321, 0.4315, 0.922, 0.4454, 0.8257, 0.3821, 0.8867, 0.4896, 0.8048, 0.4088, 0.8148, 0.4051, 0.8994, 0.478, 0.8994, 0.478, 0.8148, 0.4051, 0.8198, 0.399, 0.9074, 0.4683, 0.9074, 0.4683, 0.8198, 0.399, 0.8214, 0.3885, 0.9165, 0.4537, 0.6172, 0.1277, 0.5743, 0.02069, 0.59, 0.01352, 0.6245, 0.1198, 0.6245, 0.1198, 0.59, 0.01352, 0.602, 0.009955, 0.632, 0.1175, 0.632, 0.1175, 0.602, 0.009955, 0.619, 0.007244, 0.6425, 0.12, 0.6752, 0.0008188, 0.6761, 0.116, 0.6664, 0.1115, 0.658, 0.0001684, 0.658, 0.0001684, 0.6664, 0.1115, 0.6587, 0.1123, 0.6455, 0.001316, 0.6455, 0.001316, 0.6587, 0.1123, 0.65, 0.1186, 0.6287, 0.00528, 0.5095, 0.3188, 0.3964, 0.3399, 0.3925, 0.3232, 0.5032, 0.3102, 0.5032, 0.3102, 0.3925, 0.3232, 0.3914, 0.3108, 0.5024, 0.3025, 0.5024, 0.3025, 0.3914, 0.3108, 0.392, 0.2936, 0.5069, 0.2928, 0.3965, 0.2374, 0.5095, 0.259, 0.5032, 0.2676, 0.3925, 0.2541, 0.3925, 0.2541, 0.5032, 0.2676, 0.5024, 0.2754, 0.3914, 0.2666, 0.3914, 0.2666, 0.5024, 0.2754, 0.5068, 0.2851, 0.392, 0.2838, 0.676, 0.462, 0.6744, 0.577, 0.6573, 0.5776, 0.6662, 0.4665, 0.6662, 0.4665, 0.6573, 0.5776, 0.6448, 0.5763, 0.6585, 0.4657, 0.6585, 0.4657, 0.6448, 0.5763, 0.6281, 0.5723, 0.6498, 0.4593, 0.5738, 0.5568, 0.6172, 0.4502, 0.6244, 0.4581, 0.5894, 0.564, 0.5894, 0.564, 0.6244, 0.4581, 0.6319, 0.4604, 0.6014, 0.5677, 0.6014, 0.5677, 0.6319, 0.4604, 0.6423, 0.4579, 0.6184, 0.5704, 0.8052, 0.1696, 0.8875, 0.08901, 0.9001, 0.1007, 0.8152, 0.1733, 0.8152, 0.1733, 0.9001, 0.1007, 0.9081, 0.1104, 0.8202, 0.1793, 0.8202, 0.1793, 0.9081, 0.1104, 0.9171, 0.1251, 0.8219, 0.1899, 0.9446, 0.1745, 0.8384, 0.2194, 0.8388, 0.2087, 0.9386, 0.1584, 0.9386, 0.1584, 0.8388, 0.2087, 0.8351, 0.2018, 0.9327, 0.1473, 0.9327, 0.1473, 0.8351, 0.2018, 0.8261, 0.1963, 0.9227, 0.1333, 0.8489, 0.3266, 0.9614, 0.3505, 0.9587, 0.3675, 0.8513, 0.337, 0.8513, 0.337, 0.9587, 0.3675, 0.9551, 0.3795, 0.849, 0.3445, 0.849, 0.3445, 0.9551, 0.3795, 0.9479, 0.3951, 0.8411, 0.3517, 0.5871, 0.143, 0.524, 0.04658, 0.5379, 0.0365, 0.5927, 0.1339, 0.5927, 0.1339, 0.5379, 0.0365, 0.549, 0.03052, 0.5996, 0.1302, 0.5996, 0.1302, 0.549, 0.03052, 0.5651, 0.02453, 0.6102, 0.1307, 0.5185, 0.3516, 0.4118, 0.3942, 0.4046, 0.3786, 0.5107, 0.3443, 0.5107, 0.3443, 0.4046, 0.3786, 0.4011, 0.3666, 0.5084, 0.3368, 0.5084, 0.3368, 0.4011, 0.3666, 0.3984, 0.3496, 0.5109, 0.3263, 0.7096, 0.4594, 0.7307, 0.5726, 0.714, 0.5765, 0.701, 0.4657, 0.701, 0.4657, 0.714, 0.5765, 0.7015, 0.5777, 0.6933, 0.4664, 0.6933, 0.4664, 0.7015, 0.5777, 0.6843, 0.577, 0.6836, 0.4619, 0.7794, 0.1474, 0.8446, 0.05226, 0.8592, 0.06131, 0.79, 0.1491, 0.79, 0.1491, 0.8592, 0.06131, 0.8689, 0.06934, 0.7961, 0.154, 0.7961, 0.154, 0.8689, 0.06934, 0.8805, 0.08196, 0.7998, 0.1641, 0.8531, 0.2929, 0.9681, 0.2944, 0.9687, 0.3116, 0.8575, 0.3026, 0.8575, 0.3026, 0.9687, 0.3116, 0.9674, 0.3241, 0.8567, 0.3104, 0.8567, 0.3104, 0.9674, 0.3241, 0.9634, 0.3408, 0.8504, 0.3191, 0.5604, 0.1639, 0.4798, 0.08172, 0.4915, 0.06914, 0.5641, 0.1538, 0.5641, 0.1538, 0.4915, 0.06914, 0.5011, 0.06113, 0.5701, 0.1489, 0.5701, 0.1489, 0.5011, 0.06113, 0.5158, 0.05211, 0.5807, 0.1472, 0.5338, 0.3817, 0.4374, 0.4445, 0.4273, 0.4305, 0.5248, 0.3761, 0.5248, 0.3761, 0.4273, 0.4305, 0.4215, 0.4194, 0.5211, 0.3693, 0.5211, 0.3693, 0.4215, 0.4194, 0.4156, 0.4033, 0.5215, 0.3586, 0.7424, 0.4504, 0.785, 0.5573, 0.7694, 0.5644, 0.7351, 0.4582, 0.7351, 0.4582, 0.7694, 0.5644, 0.7574, 0.5679, 0.7276, 0.4605, 0.7276, 0.4605, 0.7574, 0.5679, 0.7404, 0.5706, 0.7172, 0.458, 0.7498, 0.1306, 0.7952, 0.02465, 0.8113, 0.03066, 0.7605, 0.1302, 0.7605, 0.1302, 0.8113, 0.03066, 0.8224, 0.03666, 0.7675, 0.1339, 0.7675, 0.1339, 0.8224, 0.03666, 0.8363, 0.04677, 0.7731, 0.1431, 0.8504, 0.2592, 0.9637, 0.2381, 0.9676, 0.2548, 0.8567, 0.2678, 0.8567, 0.2678, 0.9676, 0.2548, 0.9688, 0.2673, 0.8575, 0.2756, 0.8575, 0.2756, 0.9688, 0.2673, 0.9681, 0.2845, 0.853, 0.2852, 0.5383, 0.1896, 0.4433, 0.1248, 0.4523, 0.1102, 0.5399, 0.179, 0.5399, 0.179, 0.4523, 0.1102, 0.4602, 0.1004, 0.5449, 0.1729, 0.5449, 0.1729, 0.4602, 0.1004, 0.4728, 0.08875, 0.5549, 0.1692, 0.5547, 0.4084, 0.4724, 0.4888, 0.4598, 0.4771, 0.5447, 0.4047, 0.5447, 0.4047, 0.4598, 0.4771, 0.4519, 0.4673, 0.5397, 0.3987, 0.5397, 0.3987, 0.4519, 0.4673, 0.4429, 0.4527, 0.538, 0.3881, 0.7726, 0.4351, 0.8354, 0.5316, 0.8214, 0.5417, 0.767, 0.4441, 0.767, 0.4441, 0.8214, 0.5417, 0.8103, 0.5475, 0.7602, 0.4478, 0.7602, 0.4478, 0.8103, 0.5475, 0.7942, 0.5535, 0.7495, 0.4474, 0.7175, 0.1201, 0.7413, 0.007221, 0.7583, 0.009965, 0.7279, 0.1176, 0.7279, 0.1176, 0.7583, 0.009965, 0.7703, 0.01369, 0.7354, 0.1199, 0.7354, 0.1199, 0.7703, 0.01369, 0.786, 0.02088, 0.7426, 0.1278, 0.8414, 0.2264, 0.9483, 0.1837, 0.9555, 0.1994, 0.8492, 0.2337, 0.8492, 0.2337, 0.9555, 0.1994, 0.959, 0.2114, 0.8515, 0.2412, 0.8515, 0.2412, 0.959, 0.2114, 0.9617, 0.2284, 0.849, 0.2517, 0.5215, 0.2192, 0.4158, 0.174, 0.4218, 0.1579, 0.5211, 0.2085, 0.5211, 0.2085, 0.4218, 0.1579, 0.4278, 0.1469, 0.5248, 0.2016, 0.5248, 0.2016, 0.4278, 0.1469, 0.4378, 0.133, 0.534, 0.1959, 0.5804, 0.4305, 0.5153, 0.5255, 0.5007, 0.5165, 0.5699, 0.4288, 0.5699, 0.4288, 0.5007, 0.5165, 0.4911, 0.5084, 0.5638, 0.4239, 0.5638, 0.4239, 0.4911, 0.5084, 0.4794, 0.4958, 0.5601, 0.4139, 0.7993, 0.4142, 0.8797, 0.4967, 0.868, 0.5092, 0.7956, 0.4242, 0.7956, 0.4242, 0.868, 0.5092, 0.8582, 0.5171, 0.7896, 0.4292, 0.7896, 0.4292, 0.8582, 0.5171, 0.8436, 0.5261, 0.779, 0.4309, 0.6838, 0.1159, 0.6851, 0.0007865, 0.7023, 0.0001549, 0.6935, 0.1115, 0.6935, 0.1115, 0.7023, 0.0001549, 0.7148, 0.001323, 0.7013, 0.1123, 0.7013, 0.1123, 0.7148, 0.001323, 0.7315, 0.005315, 0.7099, 0.1186, 0.511, 0.2515, 0.3984, 0.2277, 0.4011, 0.2107, 0.5085, 0.2411, 0.5085, 0.2411, 0.4011, 0.2107, 0.4049, 0.1988, 0.5108, 0.2336, 0.5108, 0.2336, 0.4049, 0.1988, 0.412, 0.1832, 0.5187, 0.2264, 0.61, 0.4473, 0.5647, 0.553, 0.5486, 0.547, 0.5993, 0.4477, 0.5993, 0.4477, 0.5486, 0.547, 0.5375, 0.5412, 0.5923, 0.444, 0.5923, 0.444, 0.5375, 0.5412, 0.5236, 0.5311, 0.5868, 0.4348, 0.8419, 0.24, 0.8293, 0.2094, 0.8366, 0.2055, 0.8384, 0.2194, 0.8414, 0.2264, 0.85, 0.2376])
me_cone.materials.append(mat_material)
me_cone.use_paint_bone_selection = False
me_cone.use_paint_mask = True
me_cone.update()

# ---- objects
ob_collection = bpy.data.objects.new('Collection', None)
ob_collection_001 = bpy.data.objects.new('Collection.001', None)
ob_collection_002 = bpy.data.objects.new('Collection.002', None)
ob_collection_003 = bpy.data.objects.new('Collection.003', None)
ob_collection_004 = bpy.data.objects.new('Collection.004', None)
ob_collection_005 = bpy.data.objects.new('Collection.005', None)
ob_collection_006 = bpy.data.objects.new('Collection.006', None)
ob_collection_007 = bpy.data.objects.new('Collection.007', None)
ob_collection_009 = bpy.data.objects.new('Collection.009', None)
ob_flatbridge = bpy.data.objects.new('FlatBridge', None)
ob_infinitybridge = bpy.data.objects.new('InfinityBridge', None)
ob_cone = bpy.data.objects.new('Cone', me_cone)

# ---- transforms, parenting, visibility, modifiers, constraints
ob_collection.location = (-0.4486, -5.428, 1.755)
ob_collection.rotation_euler = (0.0, -0.0, 3.175)
ob_collection.instance_type = 'COLLECTION'
ob_collection_001.location = (-0.007035, 0.3999, -1.0)
ob_collection_001.rotation_euler = (0.0, -0.0, 3.142)
ob_collection_001.instance_type = 'COLLECTION'
ob_collection_002.location = (-1.733, -4.117, -0.05793)
ob_collection_002.rotation_euler = (0.0, -0.0, 6.283)
ob_collection_002.scale = (0.5, 0.5, 0.5)
ob_collection_002.instance_type = 'COLLECTION'
ob_collection_003.location = (1.224, -6.663, 0.6135)
ob_collection_003.rotation_euler = (0.0, -0.0, 5.463)
ob_collection_003.scale = (0.5, 0.5, 0.5)
ob_collection_003.instance_type = 'COLLECTION'
ob_collection_004.location = (5.042, -10.37, -0.1402)
ob_collection_004.rotation_euler = (0.0, -0.0, 4.696)
ob_collection_004.scale = (1.0, 1.0, 3.627)
ob_collection_004.instance_type = 'COLLECTION'
ob_collection_005.location = (0.9017, -10.29, 1.477)
ob_collection_005.rotation_euler = (0.0, -0.0, 2.967)
ob_collection_005.scale = (0.5, 0.5, 0.5)
ob_collection_005.instance_type = 'COLLECTION'
ob_collection_006.location = (-1.135, -4.744, 1.478)
ob_collection_006.rotation_euler = (0.0, -0.0, 3.175)
ob_collection_006.instance_type = 'COLLECTION'
ob_collection_007.location = (0.2488, -6.131, 2.063)
ob_collection_007.rotation_euler = (0.0, -0.0, 3.175)
ob_collection_007.instance_type = 'COLLECTION'
ob_collection_009.location = (5.995, -11.67, 3.125)
ob_collection_009.rotation_euler = (0.0, -0.0, -2.214)
ob_collection_009.instance_type = 'COLLECTION'
ob_flatbridge.location = (8.925, -11.15, 2.369)
ob_flatbridge.rotation_euler = (0.0, -0.0, 1.402)
ob_flatbridge.instance_type = 'COLLECTION'
ob_infinitybridge.location = (-6.749, -11.99, 2.992)
ob_infinitybridge.rotation_euler = (0.0, -0.0, 0.8172)
ob_infinitybridge.instance_type = 'COLLECTION'
ob_cone.location = (4.167, -2.686, -0.1214)
ob_cone.rotation_euler = (-0.0, 3.142, -0.0)
ob_collection.instance_collection = col_collection
ob_collection_001.instance_collection = col_collection
ob_collection_002.instance_collection = col_collection
ob_collection_003.instance_collection = col_collection
ob_collection_004.instance_collection = col_collection
ob_collection_005.instance_collection = col_collection
ob_collection_006.instance_collection = col_collection
ob_collection_007.instance_collection = col_collection
ob_collection_009.instance_collection = col_collection
ob_flatbridge.instance_collection = col_flatbridge
ob_infinitybridge.instance_collection = col_infinitybridge

# ---- collection membership
col_collection.objects.link(ob_collection)
col_collection.objects.link(ob_collection_001)
col_collection.objects.link(ob_collection_002)
col_collection.objects.link(ob_collection_003)
col_collection.objects.link(ob_collection_004)
col_collection.objects.link(ob_collection_005)
col_collection.objects.link(ob_collection_006)
col_collection.objects.link(ob_collection_007)
col_collection.objects.link(ob_collection_009)
col_collection.objects.link(ob_flatbridge)
col_collection.objects.link(ob_infinitybridge)
col_collection.objects.link(ob_cone)

# ---- scene / render settings (as saved in the file)
scene.frame_start = 1; scene.frame_end = 250; scene.frame_set(1)
scene.render.engine = 'BLENDER_EEVEE_NEXT'
scene.cycles.sampling_pattern = 'TABULATED_SOBOL'
bpy.context.view_layer.update()

# ---- added for rendering (the .blend has no active camera and no usable light): camera, sun
cam_auto = bpy.data.cameras.new('AutoCamera')
cam_auto.lens = 50.0
cam_auto.sensor_width = 36.0
cam_auto.clip_end = 1000.0
ob_auto_camera = bpy.data.objects.new('AutoCamera', cam_auto)
scene.collection.objects.link(ob_auto_camera)
ob_auto_camera.location = (7.98674, -7.27016, 3.18296)
ob_auto_camera.rotation_euler = (1.09748, -7.21219e-08, 0.694738)
scene.camera = ob_auto_camera
light_auto_sun = bpy.data.lights.new('AutoSun', 'SUN')
light_auto_sun.energy = 3.0
light_auto_sun.angle = 0.0523599
ob_auto_sun = bpy.data.objects.new('AutoSun', light_auto_sun)
scene.collection.objects.link(ob_auto_sun)
ob_auto_sun.rotation_euler = (0.872665, 0.174533, 0.523599)
bpy.context.view_layer.update()
